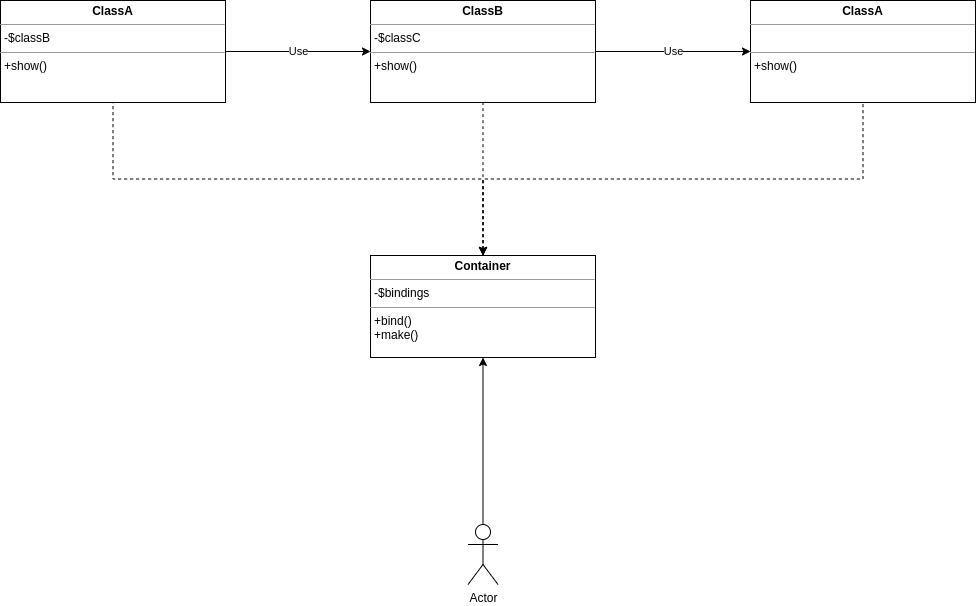

The diagram above was exported from draw.io. Its source (the exported page's mxGraphModel, read from the mxfile embedded in the PNG):
<mxGraphModel dx="-282" dy="712" grid="1" gridSize="10" guides="1" tooltips="1" connect="1" arrows="1" fold="1" page="1" pageScale="1" pageWidth="827" pageHeight="1169" math="0" shadow="0">
  <root>
    <mxCell id="0" />
    <mxCell id="1" parent="0" />
    <mxCell id="32f_5qd21GGEazBFuRwH-4" value="Use" style="edgeStyle=orthogonalEdgeStyle;rounded=0;orthogonalLoop=1;jettySize=auto;html=1;exitX=1;exitY=0.5;exitDx=0;exitDy=0;entryX=0;entryY=0.5;entryDx=0;entryDy=0;" edge="1" parent="1" source="32f_5qd21GGEazBFuRwH-1" target="32f_5qd21GGEazBFuRwH-2">
      <mxGeometry relative="1" as="geometry" />
    </mxCell>
    <mxCell id="32f_5qd21GGEazBFuRwH-1" value="&lt;p style=&quot;margin:0px;margin-top:4px;text-align:center;&quot;&gt;&lt;b&gt;ClassA&lt;/b&gt;&lt;/p&gt;&lt;hr size=&quot;1&quot;&gt;&lt;p style=&quot;margin:0px;margin-left:4px;&quot;&gt;-$classB&lt;br&gt;&lt;/p&gt;&lt;hr size=&quot;1&quot;&gt;&lt;p style=&quot;margin:0px;margin-left:4px;&quot;&gt;+show()&lt;/p&gt;" style="verticalAlign=top;align=left;overflow=fill;fontSize=12;fontFamily=Helvetica;html=1;" vertex="1" parent="1">
      <mxGeometry x="1990" y="585" width="225" height="102" as="geometry" />
    </mxCell>
    <mxCell id="32f_5qd21GGEazBFuRwH-5" value="Use" style="edgeStyle=orthogonalEdgeStyle;rounded=0;orthogonalLoop=1;jettySize=auto;html=1;exitX=1;exitY=0.5;exitDx=0;exitDy=0;entryX=0;entryY=0.5;entryDx=0;entryDy=0;" edge="1" parent="1" source="32f_5qd21GGEazBFuRwH-2" target="32f_5qd21GGEazBFuRwH-3">
      <mxGeometry relative="1" as="geometry" />
    </mxCell>
    <mxCell id="32f_5qd21GGEazBFuRwH-2" value="&lt;p style=&quot;margin:0px;margin-top:4px;text-align:center;&quot;&gt;&lt;b&gt;ClassB&lt;/b&gt;&lt;/p&gt;&lt;hr size=&quot;1&quot;&gt;&lt;p style=&quot;margin:0px;margin-left:4px;&quot;&gt;-$classC&lt;br&gt;&lt;/p&gt;&lt;hr size=&quot;1&quot;&gt;&lt;p style=&quot;margin:0px;margin-left:4px;&quot;&gt;+show()&lt;/p&gt;" style="verticalAlign=top;align=left;overflow=fill;fontSize=12;fontFamily=Helvetica;html=1;" vertex="1" parent="1">
      <mxGeometry x="2360" y="585" width="225" height="102" as="geometry" />
    </mxCell>
    <mxCell id="32f_5qd21GGEazBFuRwH-3" value="&lt;p style=&quot;margin:0px;margin-top:4px;text-align:center;&quot;&gt;&lt;b&gt;ClassA&lt;/b&gt;&lt;/p&gt;&lt;hr size=&quot;1&quot;&gt;&lt;p style=&quot;margin:0px;margin-left:4px;&quot;&gt;&lt;br&gt;&lt;/p&gt;&lt;hr size=&quot;1&quot;&gt;&lt;p style=&quot;margin:0px;margin-left:4px;&quot;&gt;+show()&lt;/p&gt;" style="verticalAlign=top;align=left;overflow=fill;fontSize=12;fontFamily=Helvetica;html=1;" vertex="1" parent="1">
      <mxGeometry x="2740" y="585" width="225" height="102" as="geometry" />
    </mxCell>
    <mxCell id="32f_5qd21GGEazBFuRwH-9" style="edgeStyle=orthogonalEdgeStyle;rounded=0;orthogonalLoop=1;jettySize=auto;html=1;exitX=0.5;exitY=0;exitDx=0;exitDy=0;entryX=0.5;entryY=1;entryDx=0;entryDy=0;dashed=1;startArrow=classic;startFill=1;endArrow=none;endFill=0;" edge="1" parent="1" source="32f_5qd21GGEazBFuRwH-6" target="32f_5qd21GGEazBFuRwH-1">
      <mxGeometry relative="1" as="geometry" />
    </mxCell>
    <mxCell id="32f_5qd21GGEazBFuRwH-10" style="edgeStyle=orthogonalEdgeStyle;rounded=0;orthogonalLoop=1;jettySize=auto;html=1;exitX=0.5;exitY=0;exitDx=0;exitDy=0;entryX=0.5;entryY=1;entryDx=0;entryDy=0;dashed=1;startArrow=classic;startFill=1;endArrow=none;endFill=0;" edge="1" parent="1" source="32f_5qd21GGEazBFuRwH-6" target="32f_5qd21GGEazBFuRwH-2">
      <mxGeometry relative="1" as="geometry" />
    </mxCell>
    <mxCell id="32f_5qd21GGEazBFuRwH-11" style="edgeStyle=orthogonalEdgeStyle;rounded=0;orthogonalLoop=1;jettySize=auto;html=1;exitX=0.5;exitY=0;exitDx=0;exitDy=0;entryX=0.5;entryY=1;entryDx=0;entryDy=0;dashed=1;startArrow=classic;startFill=1;endArrow=none;endFill=0;" edge="1" parent="1" source="32f_5qd21GGEazBFuRwH-6" target="32f_5qd21GGEazBFuRwH-3">
      <mxGeometry relative="1" as="geometry" />
    </mxCell>
    <mxCell id="32f_5qd21GGEazBFuRwH-6" value="&lt;p style=&quot;margin:0px;margin-top:4px;text-align:center;&quot;&gt;&lt;b&gt;Container&lt;/b&gt;&lt;/p&gt;&lt;hr size=&quot;1&quot;&gt;&lt;p style=&quot;margin:0px;margin-left:4px;&quot;&gt;-$bindings&lt;br&gt;&lt;/p&gt;&lt;hr size=&quot;1&quot;&gt;&lt;p style=&quot;margin:0px;margin-left:4px;&quot;&gt;+bind()&lt;/p&gt;&lt;p style=&quot;margin:0px;margin-left:4px;&quot;&gt;+make()&lt;/p&gt;" style="verticalAlign=top;align=left;overflow=fill;fontSize=12;fontFamily=Helvetica;html=1;" vertex="1" parent="1">
      <mxGeometry x="2360" y="840" width="225" height="102" as="geometry" />
    </mxCell>
    <mxCell id="32f_5qd21GGEazBFuRwH-8" style="edgeStyle=orthogonalEdgeStyle;rounded=0;orthogonalLoop=1;jettySize=auto;html=1;exitX=0.5;exitY=0;exitDx=0;exitDy=0;exitPerimeter=0;entryX=0.5;entryY=1;entryDx=0;entryDy=0;" edge="1" parent="1" source="32f_5qd21GGEazBFuRwH-7" target="32f_5qd21GGEazBFuRwH-6">
      <mxGeometry relative="1" as="geometry" />
    </mxCell>
    <mxCell id="32f_5qd21GGEazBFuRwH-7" value="Actor" style="shape=umlActor;verticalLabelPosition=bottom;verticalAlign=top;html=1;outlineConnect=0;" vertex="1" parent="1">
      <mxGeometry x="2457.5" y="1109" width="30" height="60" as="geometry" />
    </mxCell>
  </root>
</mxGraphModel>